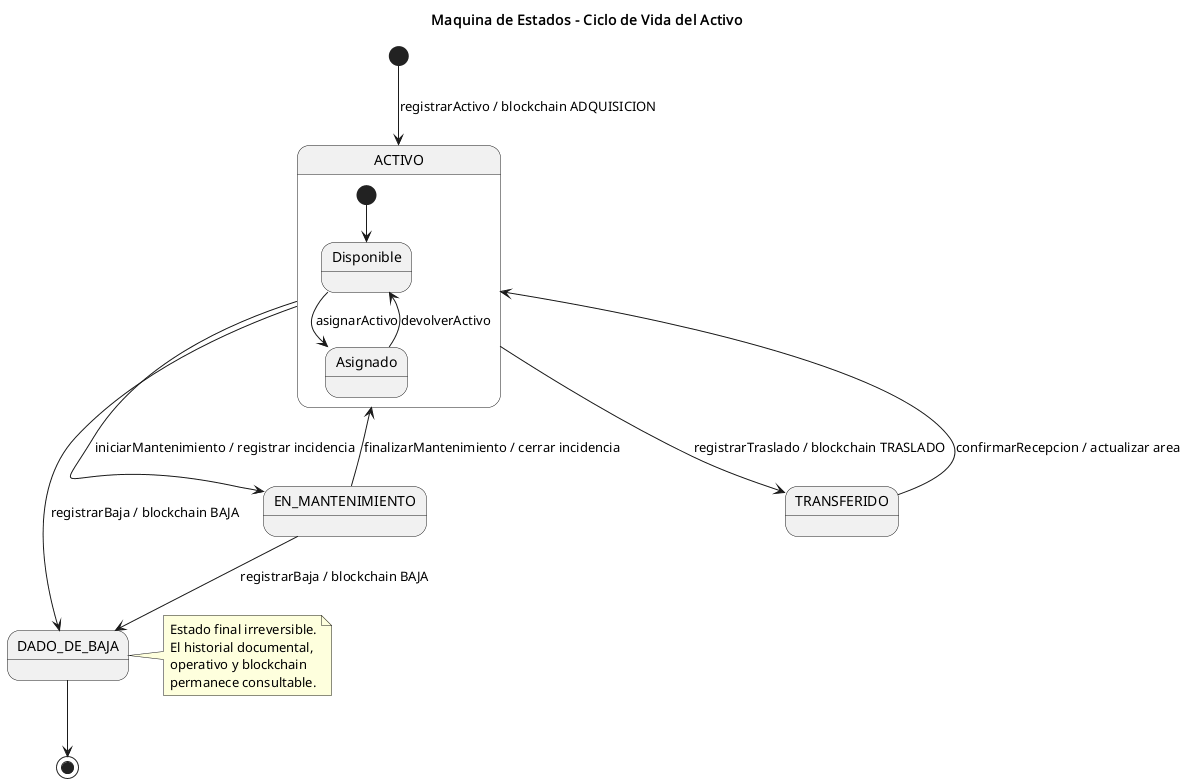

The diagram above was rendered by PlantUML. Its source (embedded in the PNG):
@startuml
title Maquina de Estados - Ciclo de Vida del Activo

[*] --> ACTIVO : registrarActivo / blockchain ADQUISICION

ACTIVO --> EN_MANTENIMIENTO : iniciarMantenimiento / registrar incidencia
EN_MANTENIMIENTO --> ACTIVO : finalizarMantenimiento / cerrar incidencia

ACTIVO --> TRANSFERIDO : registrarTraslado / blockchain TRASLADO
TRANSFERIDO --> ACTIVO : confirmarRecepcion / actualizar area

ACTIVO --> DADO_DE_BAJA : registrarBaja / blockchain BAJA
EN_MANTENIMIENTO --> DADO_DE_BAJA : registrarBaja / blockchain BAJA

DADO_DE_BAJA --> [*]

state ACTIVO {
  [*] --> Disponible
  Disponible --> Asignado : asignarActivo
  Asignado --> Disponible : devolverActivo
}

note right of DADO_DE_BAJA
  Estado final irreversible.
  El historial documental,
  operativo y blockchain
  permanece consultable.
end note

@enduml